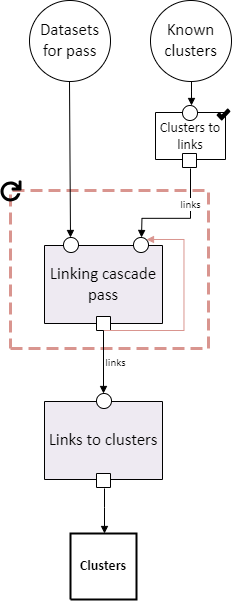

The diagram above was exported from draw.io. Its source (the exported page's mxGraphModel, read from the mxfile embedded in the PNG):
<mxGraphModel dx="1399" dy="497" grid="1" gridSize="10" guides="1" tooltips="1" connect="1" arrows="1" fold="1" page="1" pageScale="1" pageWidth="850" pageHeight="1100" math="0" shadow="0">
  <root>
    <mxCell id="0" />
    <mxCell id="1" parent="0" />
    <UserObject label="" tags="Background" id="2">
      <mxCell style="vsdxID=1177;fillColor=none;gradientColor=none;shape=stencil(nZBLDoAgDERP0z3SIyjew0SURgSD+Lu9kMZoXLhwN9O+tukAlrNpJg1SzDH4QW/URgNYgZTkjA4UkwJUgGXng+6DX1zLfmoymdXo17xh5zmRJ6Q42BWCfc2oJfdAr+Yv+AP9Cb7OJ3H/2JG1HNGz/84klThPVCc=);dashed=1;dashPattern=4.00 2.00;strokeColor=#d9958f;strokeWidth=3;points=[[0.5,1,0],[1,0.5,0],[0.5,0,0],[0,0.5,0],[0.5,0.5,0]];labelBackgroundColor=none;rounded=0;html=1;whiteSpace=wrap;" vertex="1" parent="1">
        <mxGeometry x="70" y="220" width="198" height="158" as="geometry" />
      </mxCell>
    </UserObject>
    <UserObject label="" tags="Background" id="3">
      <mxCell style="vsdxID=2;fillColor=#ffffff;gradientColor=none;shape=stencil(rVFBDsIwDHtNj5VCK14wxj8ilm0VZZ3SAuX3tAoIBhwQ4mbHjhMlyjZxxJmUgZg47OnsujQqu1HGuGkkdqkgZVtlmz4wDRyOUyd8xuqs6BBONSFLH9QOAxdha6FbcSLvisR5oQEvvfegFXyMgqwxu6g5JEwuTIupHnkgXcbo3uNwyxEpnonmt/Ivi/1nLfhirQIeZ+6d9/KlZ/31LaUkL7XtFQ==);strokeColor=#000000;points=[[0.5,0,0],[0.5,0.5,0],[0,0.5,0],[0.5,1,0],[1,0.5,0],[0.15,0.85,0],[0.85,0.85,0],[0.85,0.15,0],[0.15,0.15,0]];labelBackgroundColor=none;rounded=0;html=1;whiteSpace=wrap;" vertex="1" parent="1">
        <mxGeometry x="89" y="30" width="81" height="81" as="geometry" />
      </mxCell>
    </UserObject>
    <mxCell id="4" value="&lt;div style=&quot;font-size: 1px&quot;&gt;&lt;font style=&quot;font-size:16.93px;font-family:Calibri;color:#000000;direction:ltr;letter-spacing:0px;line-height:120%;opacity:1&quot;&gt;Datasets for pass&lt;br/&gt;&lt;/font&gt;&lt;/div&gt;" style="text;vsdxID=2;fillColor=none;gradientColor=none;strokeColor=none;points=[[0.5,0,0],[0.5,0.5,0],[0,0.5,0],[0.5,1,0],[1,0.5,0],[0.15,0.85,0],[0.85,0.85,0],[0.85,0.15,0],[0.15,0.15,0]];labelBackgroundColor=none;rounded=0;html=1;whiteSpace=wrap;verticalAlign=middle;align=center;overflow=width;;html=1;" vertex="1" parent="3">
      <mxGeometry x="5.08" y="9.84" width="71.16" height="60.99" as="geometry" />
    </mxCell>
    <UserObject label="&lt;div style=&quot;font-size: 1px&quot;&gt;&lt;font style=&quot;font-size:16.93px;font-family:Calibri;color:#000000;direction:ltr;letter-spacing:0px;line-height:120%;opacity:1&quot;&gt;Linking cascade pass&lt;br/&gt;&lt;/font&gt;&lt;/div&gt;" tags="Background" id="5">
      <mxCell style="verticalAlign=middle;align=center;overflow=width;vsdxID=1137;fillColor=#eeeaf2;gradientColor=none;shape=stencil(nZBLDoAgDERP0z3SIyjew0SURgSD+Lu9kMZoXLhwN9O+tukAlrNpJg1SzDH4QW/URgNYgZTkjA4UkwJUgGXng+6DX1zLfmoymdXo17xh5zmRJ6Q42BWCfc2oJfdAr+Yv+AP9Cb7OJ3H/2JG1HNGz/84klThPVCc=);strokeColor=#000000;points=[[0.5,1,0],[1,0.5,0],[0.5,0,0],[0,0.5,0],[0.5,0.5,0]];labelBackgroundColor=none;rounded=0;html=1;whiteSpace=wrap;" vertex="1" parent="1">
        <mxGeometry x="104" y="275" width="118" height="78" as="geometry" />
      </mxCell>
    </UserObject>
    <UserObject label="" tags="Background" id="6">
      <mxCell style="vsdxID=1149;fillColor=#ffffff;gradientColor=none;shape=stencil(rVFBDsIwDHtNj5VCK14wxj8ilm0VZZ3SAuX3tAoIBhwQ4mbHjhMlyjZxxJmUgZg47OnsujQqu1HGuGkkdqkgZVtlmz4wDRyOUyd8xuqs6BBONSFLH9QOAxdha6FbcSLvisR5oQEvvfegFXyMgqwxu6g5JEwuTIupHnkgXcbo3uNwyxEpnonmt/Ivi/1nLfhirQIeZ+6d9/KlZ/31LaUkL7XtFQ==);strokeColor=#000000;points=[[0.5,0,0],[0.5,0.5,0],[0,0.5,0],[0.5,1,0],[1,0.5,0],[0.15,0.85,0],[0.85,0.85,0],[0.85,0.15,0],[0.15,0.15,0]];labelBackgroundColor=none;rounded=0;html=1;whiteSpace=wrap;" vertex="1" parent="1">
        <mxGeometry x="210" y="30" width="81" height="81" as="geometry" />
      </mxCell>
    </UserObject>
    <mxCell id="7" value="&lt;div style=&quot;font-size: 1px&quot;&gt;&lt;font style=&quot;font-size:16.93px;font-family:Calibri;color:#000000;direction:ltr;letter-spacing:0px;line-height:120%;opacity:1&quot;&gt;Known clusters&lt;br/&gt;&lt;/font&gt;&lt;/div&gt;" style="text;vsdxID=1149;fillColor=none;gradientColor=none;strokeColor=none;points=[[0.5,0,0],[0.5,0.5,0],[0,0.5,0],[0.5,1,0],[1,0.5,0],[0.15,0.85,0],[0.85,0.85,0],[0.85,0.15,0],[0.15,0.15,0]];labelBackgroundColor=none;rounded=0;html=1;whiteSpace=wrap;verticalAlign=middle;align=center;overflow=width;;html=1;" vertex="1" parent="6">
      <mxGeometry x="5.08" y="9.84" width="71.16" height="60.99" as="geometry" />
    </mxCell>
    <UserObject label="&lt;div style=&quot;font-size: 1px&quot;&gt;&lt;font style=&quot;font-size:16.93px;font-family:Calibri;color:#000000;direction:ltr;letter-spacing:0px;line-height:120%;opacity:1&quot;&gt;Links to clusters&lt;br/&gt;&lt;/font&gt;&lt;/div&gt;" tags="Background" id="8">
      <mxCell style="verticalAlign=middle;align=center;overflow=width;vsdxID=1158;fillColor=#eeeaf2;gradientColor=none;shape=stencil(nZBLDoAgDERP0z3SIyjew0SURgSD+Lu9kMZoXLhwN9O+tukAlrNpJg1SzDH4QW/URgNYgZTkjA4UkwJUgGXng+6DX1zLfmoymdXo17xh5zmRJ6Q42BWCfc2oJfdAr+Yv+AP9Cb7OJ3H/2JG1HNGz/84klThPVCc=);strokeColor=#000000;points=[[0.5,1,0],[1,0.5,0],[0.5,0,0],[0,0.5,0],[0.5,0.5,0]];labelBackgroundColor=none;rounded=0;html=1;whiteSpace=wrap;" vertex="1" parent="1">
        <mxGeometry x="104" y="431" width="118" height="78" as="geometry" />
      </mxCell>
    </UserObject>
    <UserObject label="" tags="Background" id="14">
      <mxCell style="vsdxID=1168;fillColor=#ffffff;gradientColor=none;shape=stencil(nZBLDoAgDERP0z3SIyjew0SURgSD+Lu9kMZoXLhwN9O+tukAlrNpJg1SzDH4QW/URgNYgZTkjA4UkwJUgGXng+6DX1zLfmoymdXo17xh5zmRJ6Q42BWCfc2oJfdAr+Yv+AP9Cb7OJ3H/2JG1HNGz/84klThPVCc=);strokeColor=#000000;points=[[0,0.5,0],[1,0.5,0],[0.5,1,0],[0.5,0,0]];labelBackgroundColor=none;rounded=0;html=1;whiteSpace=wrap;" vertex="1" parent="1">
        <mxGeometry x="156" y="346" width="14" height="14" as="geometry" />
      </mxCell>
    </UserObject>
    <UserObject label="" tags="Background" id="15">
      <mxCell style="vsdxID=1169;fillColor=#ffffff;gradientColor=none;shape=stencil(vVFBDgIhDHwNRxKE+IJ1/Ufjll0iLpuCLv5eSDWKevLgbaYznTatMF2cYEGhVUwUjri6IU3C7ITWbp6QXCpImF6YzgbCkcJ5HpgvUJ0VncKlJmTuU7VDqyuzLdM9O4EORaLcaIpa7yNoo75GqSwhuygpJEguzM1UDzSiLGOk9TDec1iKK+LyUf5lsf+tVcDzzNZ5z1961d/fUkr8UtPfAA==);strokeColor=#000000;points=[[0.5,0,0],[0.5,0.5,0],[0,0.5,0],[0.5,1,0],[1,0.5,0],[0.15,0.85,0],[0.85,0.85,0],[0.85,0.15,0],[0.15,0.15,0]];labelBackgroundColor=none;rounded=0;html=1;whiteSpace=wrap;" vertex="1" parent="1">
        <mxGeometry x="123" y="267" width="15" height="15" as="geometry" />
      </mxCell>
    </UserObject>
    <UserObject label="" tags="Background" id="16">
      <mxCell style="vsdxID=1170;fillColor=#ffffff;gradientColor=none;shape=stencil(vVFBDgIhDHwNRxKE+IJ1/Ufjll0iLpuCLv5eSDWKevLgbaYznTatMF2cYEGhVUwUjri6IU3C7ITWbp6QXCpImF6YzgbCkcJ5HpgvUJ0VncKlJmTuU7VDqyuzLdM9O4EORaLcaIpa7yNoo75GqSwhuygpJEguzM1UDzSiLGOk9TDec1iKK+LyUf5lsf+tVcDzzNZ5z1961d/fUkr8UtPfAA==);strokeColor=#000000;points=[[0.5,0,0],[0.5,0.5,0],[0,0.5,0],[0.5,1,0],[1,0.5,0],[0.15,0.85,0],[0.85,0.85,0],[0.85,0.15,0],[0.15,0.15,0],[0.55,0,0]];labelBackgroundColor=none;rounded=0;html=1;whiteSpace=wrap;" vertex="1" parent="1">
        <mxGeometry x="193" y="267" width="15" height="15" as="geometry" />
      </mxCell>
    </UserObject>
    <UserObject label="" tags="Background" id="17">
      <mxCell style="vsdxID=1175;fillColor=none;gradientColor=none;strokeColor=none;strokeWidth=2;points=[];labelBackgroundColor=none;rounded=0;html=1;whiteSpace=wrap;" vertex="1" parent="1">
        <mxGeometry x="215" y="135" width="75" height="63" as="geometry" />
      </mxCell>
    </UserObject>
    <mxCell id="18" value="&lt;div style=&quot;font-size: 1px&quot;&gt;&lt;font style=&quot;font-size:14.11px;font-family:Calibri;color:#000000;direction:ltr;letter-spacing:0px;line-height:120%;opacity:1&quot;&gt;Clusters to links&lt;br/&gt;&lt;/font&gt;&lt;/div&gt;" style="verticalAlign=middle;align=center;overflow=width;vsdxID=1150;fillColor=#ffffff;gradientColor=none;shape=stencil(nZBLDoAgDERP0z3SIyjew0SURgSD+Lu9kMZoXLhwN9O+tukAlrNpJg1SzDH4QW/URgNYgZTkjA4UkwJUgGXng+6DX1zLfmoymdXo17xh5zmRJ6Q42BWCfc2oJfdAr+Yv+AP9Cb7OJ3H/2JG1HNGz/84klThPVCc=);strokeColor=#000000;points=[[0.5,1,0],[1,0.5,0],[0.5,0,0],[0,0.5,0],[0.5,0.5,0]];labelBackgroundColor=none;rounded=0;html=1;whiteSpace=wrap;" vertex="1" parent="17">
      <mxGeometry y="7" width="70" height="47" as="geometry" />
    </mxCell>
    <mxCell id="19" style="vsdxID=1171;fillColor=#ffffff;gradientColor=none;shape=stencil(vVFBDgIhDHwNRxKE+IJ1/Ufjll0iLpuCLv5eSDWKevLgbaYznTatMF2cYEGhVUwUjri6IU3C7ITWbp6QXCpImF6YzgbCkcJ5HpgvUJ0VncKlJmTuU7VDqyuzLdM9O4EORaLcaIpa7yNoo75GqSwhuygpJEguzM1UDzSiLGOk9TDec1iKK+LyUf5lsf+tVcDzzNZ5z1961d/fUkr8UtPfAA==);strokeColor=#000000;points=[[0.5,0,0],[0.5,0.5,0],[0,0.5,0],[0.5,1,0],[1,0.5,0],[0.15,0.85,0],[0.85,0.85,0],[0.85,0.15,0],[0.15,0.15,0],[0.55,0,0]];labelBackgroundColor=none;rounded=0;html=1;whiteSpace=wrap;" vertex="1" parent="17">
      <mxGeometry x="27" width="15" height="15" as="geometry" />
    </mxCell>
    <mxCell id="20" style="vsdxID=1172;fillColor=#ffffff;gradientColor=none;shape=stencil(nZBLDoAgDERP0z3SIyjew0SURgSD+Lu9kMZoXLhwN9O+tukAlrNpJg1SzDH4QW/URgNYgZTkjA4UkwJUgGXng+6DX1zLfmoymdXo17xh5zmRJ6Q42BWCfc2oJfdAr+Yv+AP9Cb7OJ3H/2JG1HNGz/84klThPVCc=);strokeColor=#000000;points=[[0,0.5,0],[1,0.5,0],[0.5,1,0],[0.5,0,0]];labelBackgroundColor=none;rounded=0;html=1;whiteSpace=wrap;" vertex="1" parent="17">
      <mxGeometry x="27" y="48" width="14" height="14" as="geometry" />
    </mxCell>
    <mxCell id="21" style="vsdxID=1173;fillColor=none;gradientColor=none;strokeColor=none;spacingTop=-3;spacingBottom=-3;spacingLeft=-3;spacingRight=-3;points=[];labelBackgroundColor=none;rounded=0;html=1;whiteSpace=wrap;" vertex="1" parent="17">
      <mxGeometry x="61" y="3" width="14" height="12" as="geometry" />
    </mxCell>
    <mxCell id="22" style="vsdxID=1174;fillColor=#000000;gradientColor=none;shape=stencil(lZTRdoIwDIafhtucJmlpc+3ce3gmTs4ceBA39/YrK6jpBsfdlTR/8/0lTcGr035zrAoyp75r36rPetvvC34qiOpmX3V1H1cFrwte7dqueu3ac7NN38fNkDms3tuP4YRL0qEDVw4qMl8pwgxsfyLPSfBy7pICR4kHkVEyhtiAxRS6UAoRQpiy6HcWj1kWmMYsnql/qJs7YPZgNbAVoHJe4B14VgKCEJYM+gCI2qDR5gKCBG3OgHHaW7BgtTWaVH+CigfnFCgGEFwiFQEpNelw71bTojGalcprpQk2Fi85oxWwNI9rEbz+EfEM5CVcFuCgca9sEyw7sFnfDC4z3NgkJmjcWN0s4NJkZqJ1AsEv0RpN6kqQ7GKza3UEKFl/36ryQ936wHv8tyAubs9/Vx8OaXrc7+fjIobSqOH1Nw==);strokeColor=none;strokeWidth=8;spacingTop=-3;spacingBottom=-3;spacingLeft=-3;spacingRight=-3;points=[];labelBackgroundColor=none;rounded=0;html=1;whiteSpace=wrap;" vertex="1" parent="21">
      <mxGeometry width="14" height="12" as="geometry" />
    </mxCell>
    <UserObject label="" tags="Background" id="23">
      <mxCell style="vsdxID=1178;fillColor=#ffffff;gradientColor=none;shape=stencil(vVFBDgIhDHwNRxKE+IJ1/Ufjll0iLpuCLv5eSDWKevLgbaYznTatMF2cYEGhVUwUjri6IU3C7ITWbp6QXCpImF6YzgbCkcJ5HpgvUJ0VncKlJmTuU7VDqyuzLdM9O4EORaLcaIpa7yNoo75GqSwhuygpJEguzM1UDzSiLGOk9TDec1iKK+LyUf5lsf+tVcDzzNZ5z1961d/fUkr8UtPfAA==);strokeColor=#000000;points=[[0.5,0,0],[0.5,0.5,0],[0,0.5,0],[0.5,1,0],[1,0.5,0],[0.15,0.85,0],[0.85,0.85,0],[0.85,0.15,0],[0.15,0.15,0]];labelBackgroundColor=none;rounded=0;html=1;whiteSpace=wrap;" vertex="1" parent="1">
        <mxGeometry x="156" y="423" width="15" height="15" as="geometry" />
      </mxCell>
    </UserObject>
    <UserObject label="" tags="Background" id="24">
      <mxCell style="vsdxID=1179;fillColor=#ffffff;gradientColor=none;shape=stencil(nZBLDoAgDERP0z3SIyjew0SURgSD+Lu9kMZoXLhwN9O+tukAlrNpJg1SzDH4QW/URgNYgZTkjA4UkwJUgGXng+6DX1zLfmoymdXo17xh5zmRJ6Q42BWCfc2oJfdAr+Yv+AP9Cb7OJ3H/2JG1HNGz/84klThPVCc=);strokeColor=#000000;points=[[0,0.5,0],[1,0.5,0],[0.5,1,0],[0.5,0,0]];labelBackgroundColor=none;rounded=0;html=1;whiteSpace=wrap;" vertex="1" parent="1">
        <mxGeometry x="156" y="503" width="14" height="14" as="geometry" />
      </mxCell>
    </UserObject>
    <UserObject label="" tags="Background" id="25">
      <mxCell style="vsdxID=1180;fillColor=none;gradientColor=none;strokeColor=none;spacingTop=-3;spacingBottom=-3;spacingLeft=-3;spacingRight=-3;points=[];labelBackgroundColor=none;rounded=0;html=1;whiteSpace=wrap;" vertex="1" parent="1">
        <mxGeometry x="60" y="210" width="21" height="21" as="geometry" />
      </mxCell>
    </UserObject>
    <mxCell id="26" style="vsdxID=1181;fillColor=#000000;gradientColor=none;shape=stencil(pZfbUhsxDEC/Jq8ay/JFfqb0P5gSSqaUMCG08PdVuuubnN2l07fFSDm6WZJ3dPP6ePey31nzej4df+x/H+7Pjzv6srP28Py4Px3O8rWj2x3dPBxP+++n49vz/fT3y91F8vL18/jr8gvvk15yQOGiZc3HdBIIov978nVS+PZ2mjRwVMGik+ajdztK2VGKihT6WWo+CnIUV/kEnhQ/gHGKT4Co+BGSVXwLlhU/gedVPoJzPT/KkfbfQFD8KIa7ns8CCz0/erC4xucILio+D/FnByn2fBZnk+JbMCr+vMWPCdD2fGZA6vniRuSeLyFh6vlRTKKeLymZs7TADwyBe37yPVxqKFoFD8Dcw4Mp+SjwuAH3AUgFP6VcsIXvEZJ2vpRV4bsIKvdpq/Ysgu/paEzPNqroeCg600N9KYsFqOmJdrxsjVnzibvmLWNPdhveSrCjynTzuznXHtApn8Eo+JU6QwS72udaHdQ6tc4bKTtK/Q/fD94jAel7Jldf9Rn0wz1jhKD5pTCW+owtTa3wx1JnApMUP0HUfYbqhZyPrMkmLfE9UOr5Umes0s8BnIq/SBndZxup6v/cM2f+0+G5GYytxnRSYr9kb6OR4wVBh0s6ZW+tUZZK8GJvqVm2Urqa852VZs3ExKV+PvrL/V7bVNTprE7k0BnVQnRoeiOr+HyHtyZ8Vci3vqloW1yJuueM9z7Vow/SUleNlZ6D/UI0KAxtytUlAkdT8kyQi6IK1Y0XtZXKBtNqobYaczY2DW5U5iMqU78aLEO0t5fKaljtbeYhaamr9kor1PZubZyyOOkAt6bkTujqXlgNJr1xyF6kNh6yEFc3Htk4WHciWW91glOttXx1eNh4r4zBoRMNUz+Nk2jc+NCBw8F/zW+lPrsAtDo5JaV71yUg1b04dztfpZb9r1JL8ZdJZHt++8s1/1EvAqHu5Tn/qbbAvAfSxiRsdVDrVH4qwS4vDjP4f1nC9YtncxJKZau1L4zxl/Ua0yZfXi8c/pEvbymy23yxUjWMMM6OVqrGH9f5V1+cehO6/uLUy28rVflrDesTT2T5qA/sh8PT0/Q+b/+vH+RyND3m6fYP);strokeColor=none;strokeWidth=3;spacingTop=-3;spacingBottom=-3;spacingLeft=-3;spacingRight=-3;points=[];labelBackgroundColor=none;rounded=0;html=1;whiteSpace=wrap;" vertex="1" parent="25">
      <mxGeometry width="21" height="21" as="geometry" />
    </mxCell>
    <UserObject label="&lt;div style=&quot;font-size: 1px&quot;&gt;&lt;font style=&quot;font-size:14.11px;font-family:Calibri;color:#000000;direction:ltr;letter-spacing:0px;line-height:120%;opacity:1&quot;&gt;&lt;b&gt;Clusters&lt;br/&gt;&lt;/b&gt;&lt;/font&gt;&lt;/div&gt;" tags="Background" id="27">
      <mxCell style="verticalAlign=middle;align=center;overflow=width;vsdxID=1182;fillColor=#ffffff;gradientColor=none;shape=stencil(nZBLDoAgDERP0z3SIyjew0SURgSD+Lu9kMZoXLhwN9O+tukAlrNpJg1SzDH4QW/URgNYgZTkjA4UkwJUgGXng+6DX1zLfmoymdXo17xh5zmRJ6Q42BWCfc2oJfdAr+Yv+AP9Cb7OJ3H/2JG1HNGz/84klThPVCc=);strokeColor=#000000;strokeWidth=2;points=[[0,0.5,0],[1,0.5,0],[0.5,1,0],[0.5,0,0]];labelBackgroundColor=none;rounded=0;html=1;whiteSpace=wrap;" vertex="1" parent="1">
        <mxGeometry x="130" y="563" width="66" height="66" as="geometry" />
      </mxCell>
    </UserObject>
    <UserObject label="" tags="Connector" id="28">
      <mxCell style="vsdxID=1183;edgeStyle=none;startArrow=none;endArrow=block;startSize=5;endSize=5;strokeColor=#000000;spacingTop=0;spacingBottom=0;spacingLeft=0;spacingRight=0;verticalAlign=middle;html=1;labelBackgroundColor=#ffffff;rounded=0;exitX=0.5714285714285714;exitY=1.0714285714285714;exitDx=0;exitDy=0;exitPerimeter=0;entryX=0.5151515151515151;entryY=0;entryDx=0;entryDy=0;entryPerimeter=0;" edge="1" parent="1" source="24" target="27">
        <mxGeometry relative="1" as="geometry">
          <mxPoint x="-13" as="offset" />
          <Array as="points">
            <mxPoint x="164" y="537.05" />
            <mxPoint x="163.99" y="537.05" />
          </Array>
        </mxGeometry>
      </mxCell>
    </UserObject>
    <UserObject label="" tags="Connector" id="30">
      <mxCell style="vsdxID=1148;edgeStyle=none;startArrow=none;endArrow=block;startSize=5;endSize=5;strokeColor=#000000;spacingTop=0;spacingBottom=0;spacingLeft=0;spacingRight=0;verticalAlign=middle;html=1;labelBackgroundColor=#ffffff;rounded=0;exitX=0.49382716049382713;exitY=1;exitDx=0;exitDy=0;exitPerimeter=0;entryX=0.4666666666666667;entryY=0;entryDx=0;entryDy=0;entryPerimeter=0;" edge="1" parent="1" source="3" target="15">
        <mxGeometry relative="1" as="geometry" />
      </mxCell>
    </UserObject>
    <UserObject label="" tags="Connector" id="31">
      <mxCell style="vsdxID=1151;edgeStyle=none;startArrow=none;endArrow=block;startSize=5;endSize=5;strokeColor=#000000;spacingTop=0;spacingBottom=0;spacingLeft=0;spacingRight=0;verticalAlign=middle;html=1;labelBackgroundColor=#ffffff;rounded=0;exitX=0.5061728395061729;exitY=1;exitDx=0;exitDy=0;exitPerimeter=0;entryX=0.6;entryY=0;entryDx=0;entryDy=0;entryPerimeter=0;" edge="1" parent="1" source="6" target="19">
        <mxGeometry relative="1" as="geometry">
          <mxPoint x="-13" y="-1" as="offset" />
          <Array as="points">
            <mxPoint x="251" y="120.53" />
            <mxPoint x="250.69" y="120.53" />
          </Array>
        </mxGeometry>
      </mxCell>
    </UserObject>
    <UserObject label="" tags="Connector" id="33">
      <mxCell style="vsdxID=1156;edgeStyle=none;startArrow=none;endArrow=block;startSize=5;endSize=5;strokeColor=#d9958f;spacingTop=0;spacingBottom=0;spacingLeft=0;spacingRight=0;verticalAlign=middle;html=1;labelBackgroundColor=#ffffff;rounded=0;exitX=0.5;exitY=1;exitDx=0;exitDy=0;exitPerimeter=0;entryX=0.8666666666666667;entryY=0.13333333333333333;entryDx=0;entryDy=0;entryPerimeter=0;" edge="1" parent="1" source="14" target="16">
        <mxGeometry relative="1" as="geometry">
          <mxPoint as="offset" />
          <Array as="points">
            <mxPoint x="243.47" y="360" />
            <mxPoint x="243.47" y="268.98" />
          </Array>
        </mxGeometry>
      </mxCell>
    </UserObject>
    <UserObject label="&lt;div style=&quot;font-size: 1px&quot;&gt;&lt;font style=&quot;font-size:11.29px;font-family:Calibri;color:#000000;direction:ltr;letter-spacing:0px;line-height:120%;opacity:1&quot;&gt;links&lt;br/&gt;&lt;/font&gt;&lt;/div&gt;" tags="Connector" id="34">
      <mxCell style="vsdxID=1153;edgeStyle=none;startArrow=none;endArrow=block;startSize=5;endSize=5;strokeColor=#000000;spacingTop=0;spacingBottom=0;spacingLeft=0;spacingRight=0;verticalAlign=middle;html=1;labelBackgroundColor=#ffffff;rounded=0;align=center;exitX=0.5714285714285714;exitY=1.0714285714285714;exitDx=0;exitDy=0;exitPerimeter=0;entryX=0.5333333333333333;entryY=0;entryDx=0;entryDy=0;entryPerimeter=0;" edge="1" parent="1" source="20" target="16">
        <mxGeometry relative="1" as="geometry">
          <mxPoint x="9" y="-14" as="offset" />
          <Array as="points">
            <mxPoint x="250" y="247.83" />
            <mxPoint x="201.46" y="247.83" />
          </Array>
        </mxGeometry>
      </mxCell>
    </UserObject>
    <UserObject label="&lt;div style=&quot;font-size: 1px&quot;&gt;&lt;font style=&quot;font-size:11.29px;font-family:Calibri;color:#000000;direction:ltr;letter-spacing:0px;line-height:120%;opacity:1&quot;&gt;links&lt;br/&gt;&lt;/font&gt;&lt;/div&gt;" tags="Connector" id="35">
      <mxCell style="vsdxID=1155;edgeStyle=none;startArrow=none;endArrow=block;startSize=5;endSize=5;strokeColor=#000000;spacingTop=0;spacingBottom=0;spacingLeft=0;spacingRight=0;verticalAlign=middle;html=1;labelBackgroundColor=#ffffff;rounded=0;align=center;exitX=0.5;exitY=1;exitDx=0;exitDy=0;exitPerimeter=0;entryX=0.4666666666666667;entryY=0;entryDx=0;entryDy=0;entryPerimeter=0;" edge="1" parent="1" source="14" target="23">
        <mxGeometry relative="1" as="geometry">
          <mxPoint x="12" as="offset" />
          <Array as="points" />
        </mxGeometry>
      </mxCell>
    </UserObject>
  </root>
</mxGraphModel>